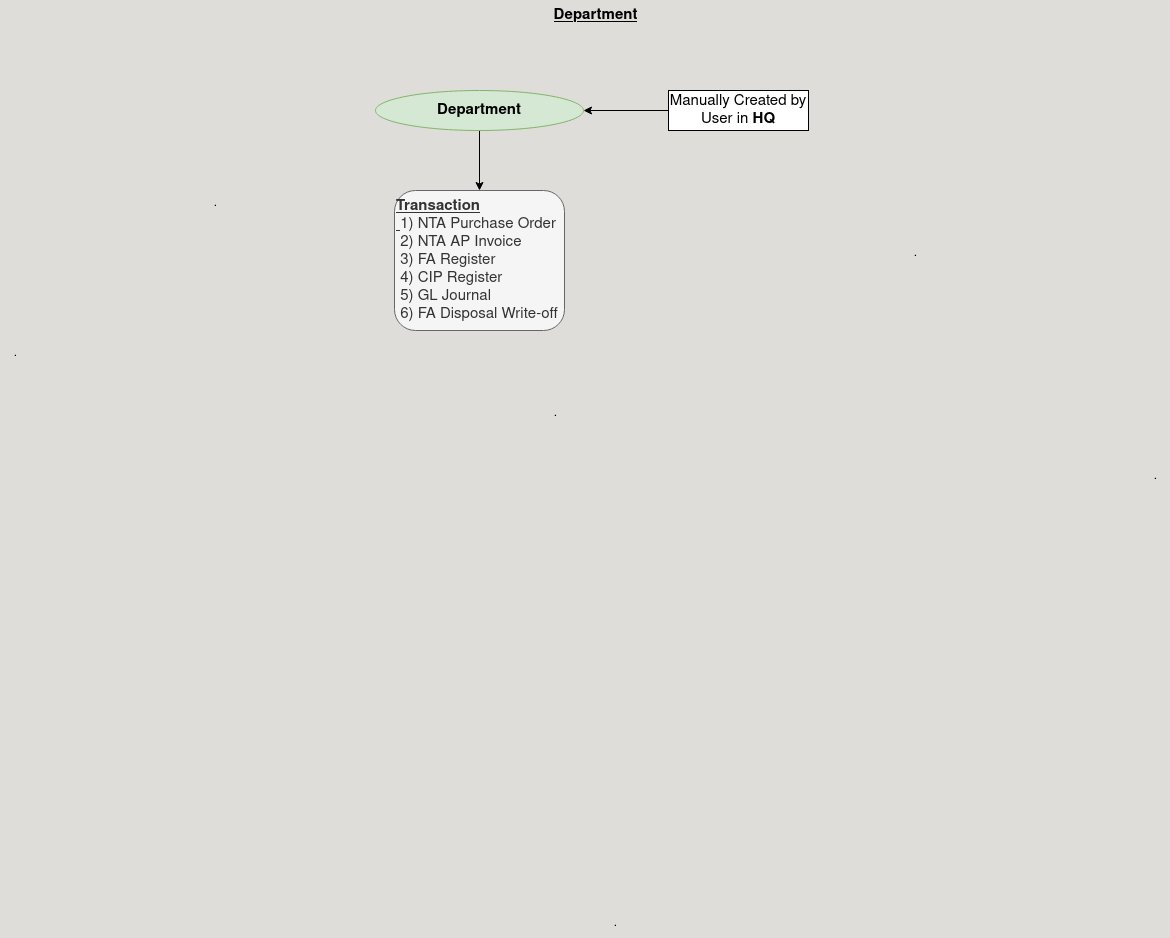

The diagram above was exported from draw.io. Its source (the exported page's mxGraphModel, read from the mxfile embedded in the PNG):
<mxGraphModel dx="1428" dy="373" grid="1" gridSize="10" guides="1" tooltips="1" connect="1" arrows="1" fold="1" page="1" pageScale="1" pageWidth="850" pageHeight="1100" background="#deddda" math="0" shadow="0">
  <root>
    <mxCell id="0" />
    <mxCell id="1" parent="0" />
    <mxCell id="yFM-75Cg1leKwJl_a59T-23" style="edgeStyle=orthogonalEdgeStyle;rounded=0;orthogonalLoop=1;jettySize=auto;html=1;exitX=0.5;exitY=1;exitDx=0;exitDy=0;fontSize=15;" edge="1" parent="1" source="yFM-75Cg1leKwJl_a59T-1" target="yFM-75Cg1leKwJl_a59T-3">
      <mxGeometry relative="1" as="geometry" />
    </mxCell>
    <mxCell id="yFM-75Cg1leKwJl_a59T-1" value="&lt;b&gt;Department&lt;br&gt;&lt;/b&gt;" style="ellipse;whiteSpace=wrap;html=1;fillColor=#d5e8d4;strokeColor=#82b366;fontSize=15;" vertex="1" parent="1">
      <mxGeometry x="290" y="100" width="208" height="40" as="geometry" />
    </mxCell>
    <mxCell id="yFM-75Cg1leKwJl_a59T-28" style="edgeStyle=orthogonalEdgeStyle;rounded=0;orthogonalLoop=1;jettySize=auto;html=1;exitX=0;exitY=0.5;exitDx=0;exitDy=0;fontSize=15;" edge="1" parent="1" source="yFM-75Cg1leKwJl_a59T-2" target="yFM-75Cg1leKwJl_a59T-1">
      <mxGeometry relative="1" as="geometry" />
    </mxCell>
    <mxCell id="yFM-75Cg1leKwJl_a59T-2" value="Manually Created by User in&lt;b&gt; HQ&lt;/b&gt;" style="rounded=0;whiteSpace=wrap;html=1;fontSize=15;" vertex="1" parent="1">
      <mxGeometry x="583" y="100" width="140" height="40" as="geometry" />
    </mxCell>
    <mxCell id="yFM-75Cg1leKwJl_a59T-3" value="&lt;div align=&quot;left&quot;&gt;&lt;b&gt;&lt;u&gt;Transaction&lt;/u&gt;&lt;/b&gt;&lt;/div&gt;&lt;div align=&quot;left&quot;&gt;&lt;b&gt;&lt;u&gt;&amp;nbsp;&lt;/u&gt;&lt;/b&gt;1) NTA Purchase Order&lt;br&gt;&lt;/div&gt;&lt;div align=&quot;left&quot;&gt;&amp;nbsp;2) NTA AP Invoice&lt;br&gt;&lt;/div&gt;&lt;div align=&quot;left&quot;&gt;&amp;nbsp;3) FA Register&lt;br&gt;&lt;/div&gt;&lt;div align=&quot;left&quot;&gt;&amp;nbsp;4) CIP Register&lt;br&gt;&lt;/div&gt;&lt;div align=&quot;left&quot;&gt;&amp;nbsp;5) GL Journal&lt;/div&gt;&lt;div align=&quot;left&quot;&gt;&amp;nbsp;6) FA Disposal Write-off&lt;br&gt;&lt;/div&gt;" style="rounded=1;whiteSpace=wrap;html=1;fillColor=#f5f5f5;fontColor=#333333;strokeColor=#666666;fontSize=15;align=left;" vertex="1" parent="1">
      <mxGeometry x="309" y="200" width="170" height="140" as="geometry" />
    </mxCell>
    <mxCell id="yFM-75Cg1leKwJl_a59T-16" value="&lt;u&gt;&lt;b&gt;Department&lt;/b&gt;&lt;/u&gt;" style="text;html=1;align=center;verticalAlign=middle;resizable=0;points=[];autosize=1;strokeColor=none;fillColor=none;fontSize=15;" vertex="1" parent="1">
      <mxGeometry x="455" y="10" width="110" height="30" as="geometry" />
    </mxCell>
    <mxCell id="yFM-75Cg1leKwJl_a59T-18" style="edgeStyle=orthogonalEdgeStyle;rounded=0;orthogonalLoop=1;jettySize=auto;html=1;exitX=0.5;exitY=1;exitDx=0;exitDy=0;fontSize=15;" edge="1" parent="1" source="yFM-75Cg1leKwJl_a59T-2" target="yFM-75Cg1leKwJl_a59T-2">
      <mxGeometry relative="1" as="geometry" />
    </mxCell>
    <mxCell id="yFM-75Cg1leKwJl_a59T-39" value="&lt;div&gt;.&lt;/div&gt;" style="text;html=1;align=center;verticalAlign=middle;resizable=0;points=[];autosize=1;strokeColor=none;fillColor=none;" vertex="1" parent="1">
      <mxGeometry x="-85" y="348" width="30" height="30" as="geometry" />
    </mxCell>
    <mxCell id="yFM-75Cg1leKwJl_a59T-40" value="&lt;div&gt;.&lt;/div&gt;" style="text;html=1;align=center;verticalAlign=middle;resizable=0;points=[];autosize=1;strokeColor=none;fillColor=none;" vertex="1" parent="1">
      <mxGeometry x="515" y="918" width="30" height="30" as="geometry" />
    </mxCell>
    <mxCell id="yFM-75Cg1leKwJl_a59T-41" value="&lt;div&gt;.&lt;/div&gt;&lt;div&gt;&lt;br&gt;&lt;/div&gt;" style="text;html=1;align=center;verticalAlign=middle;resizable=0;points=[];autosize=1;strokeColor=none;fillColor=none;" vertex="1" parent="1">
      <mxGeometry x="1055" y="473" width="30" height="40" as="geometry" />
    </mxCell>
    <mxCell id="yFM-75Cg1leKwJl_a59T-42" value="." style="text;html=1;align=center;verticalAlign=middle;resizable=0;points=[];autosize=1;strokeColor=none;fillColor=none;" vertex="1" parent="1">
      <mxGeometry x="115" y="198" width="30" height="30" as="geometry" />
    </mxCell>
    <mxCell id="yFM-75Cg1leKwJl_a59T-43" value="." style="text;html=1;align=center;verticalAlign=middle;resizable=0;points=[];autosize=1;strokeColor=none;fillColor=none;" vertex="1" parent="1">
      <mxGeometry x="815" y="248" width="30" height="30" as="geometry" />
    </mxCell>
    <mxCell id="yFM-75Cg1leKwJl_a59T-44" value="." style="text;html=1;align=center;verticalAlign=middle;resizable=0;points=[];autosize=1;strokeColor=none;fillColor=none;" vertex="1" parent="1">
      <mxGeometry x="455" y="408" width="30" height="30" as="geometry" />
    </mxCell>
  </root>
</mxGraphModel>